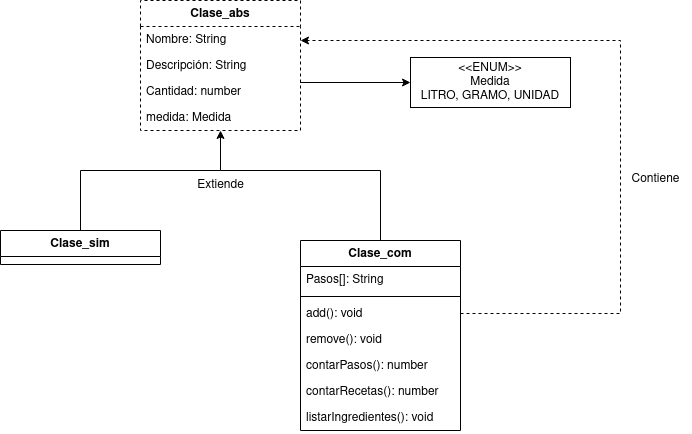

The diagram above was exported from draw.io. Its source (the exported page's mxGraphModel, read from the mxfile embedded in the PNG):
<mxGraphModel dx="733" dy="403" grid="1" gridSize="10" guides="1" tooltips="1" connect="1" arrows="1" fold="1" page="1" pageScale="1" pageWidth="827" pageHeight="1169" math="0" shadow="0">
  <root>
    <mxCell id="0" />
    <mxCell id="1" parent="0" />
    <mxCell id="FES_zFKL14Q8AMQyMEqw-1" value="Clase_abs" style="swimlane;fontStyle=1;align=center;verticalAlign=top;childLayout=stackLayout;horizontal=1;startSize=26;horizontalStack=0;resizeParent=1;resizeParentMax=0;resizeLast=0;collapsible=1;marginBottom=0;whiteSpace=wrap;html=1;dashed=1;" vertex="1" parent="1">
      <mxGeometry x="270" y="90" width="160" height="130" as="geometry" />
    </mxCell>
    <mxCell id="FES_zFKL14Q8AMQyMEqw-9" value="Nombre: String" style="text;strokeColor=none;fillColor=none;align=left;verticalAlign=top;spacingLeft=4;spacingRight=4;overflow=hidden;rotatable=0;points=[[0,0.5],[1,0.5]];portConstraint=eastwest;whiteSpace=wrap;html=1;" vertex="1" parent="FES_zFKL14Q8AMQyMEqw-1">
      <mxGeometry y="26" width="160" height="26" as="geometry" />
    </mxCell>
    <mxCell id="FES_zFKL14Q8AMQyMEqw-2" value="Descripción: String" style="text;strokeColor=none;fillColor=none;align=left;verticalAlign=top;spacingLeft=4;spacingRight=4;overflow=hidden;rotatable=0;points=[[0,0.5],[1,0.5]];portConstraint=eastwest;whiteSpace=wrap;html=1;" vertex="1" parent="FES_zFKL14Q8AMQyMEqw-1">
      <mxGeometry y="52" width="160" height="26" as="geometry" />
    </mxCell>
    <mxCell id="FES_zFKL14Q8AMQyMEqw-10" value="Cantidad: number" style="text;strokeColor=none;fillColor=none;align=left;verticalAlign=top;spacingLeft=4;spacingRight=4;overflow=hidden;rotatable=0;points=[[0,0.5],[1,0.5]];portConstraint=eastwest;whiteSpace=wrap;html=1;" vertex="1" parent="FES_zFKL14Q8AMQyMEqw-1">
      <mxGeometry y="78" width="160" height="26" as="geometry" />
    </mxCell>
    <mxCell id="FES_zFKL14Q8AMQyMEqw-11" value="medida: Medida" style="text;strokeColor=none;fillColor=none;align=left;verticalAlign=top;spacingLeft=4;spacingRight=4;overflow=hidden;rotatable=0;points=[[0,0.5],[1,0.5]];portConstraint=eastwest;whiteSpace=wrap;html=1;" vertex="1" parent="FES_zFKL14Q8AMQyMEqw-1">
      <mxGeometry y="104" width="160" height="26" as="geometry" />
    </mxCell>
    <mxCell id="FES_zFKL14Q8AMQyMEqw-12" value="&lt;div&gt;&amp;lt;&amp;lt;ENUM&amp;gt;&amp;gt;&lt;/div&gt;&lt;div&gt;Medida&lt;/div&gt;&lt;div&gt;LITRO, GRAMO, UNIDAD&lt;br&gt;&lt;/div&gt;" style="html=1;whiteSpace=wrap;" vertex="1" parent="1">
      <mxGeometry x="540" y="147" width="160" height="50" as="geometry" />
    </mxCell>
    <mxCell id="FES_zFKL14Q8AMQyMEqw-13" style="edgeStyle=orthogonalEdgeStyle;rounded=0;orthogonalLoop=1;jettySize=auto;html=1;entryX=0;entryY=0.5;entryDx=0;entryDy=0;" edge="1" parent="1" target="FES_zFKL14Q8AMQyMEqw-12">
      <mxGeometry relative="1" as="geometry">
        <mxPoint x="430" y="172" as="sourcePoint" />
        <Array as="points">
          <mxPoint x="430" y="170" />
          <mxPoint x="430" y="172" />
        </Array>
      </mxGeometry>
    </mxCell>
    <mxCell id="FES_zFKL14Q8AMQyMEqw-35" style="edgeStyle=orthogonalEdgeStyle;rounded=0;orthogonalLoop=1;jettySize=auto;html=1;exitX=0.5;exitY=0;exitDx=0;exitDy=0;endArrow=none;endFill=0;" edge="1" parent="1" source="FES_zFKL14Q8AMQyMEqw-21">
      <mxGeometry relative="1" as="geometry">
        <mxPoint x="350" y="260" as="targetPoint" />
        <Array as="points">
          <mxPoint x="510" y="260" />
        </Array>
      </mxGeometry>
    </mxCell>
    <mxCell id="FES_zFKL14Q8AMQyMEqw-21" value="Clase_com" style="swimlane;fontStyle=1;align=center;verticalAlign=top;childLayout=stackLayout;horizontal=1;startSize=26;horizontalStack=0;resizeParent=1;resizeParentMax=0;resizeLast=0;collapsible=1;marginBottom=0;whiteSpace=wrap;html=1;" vertex="1" parent="1">
      <mxGeometry x="430" y="330" width="160" height="190" as="geometry" />
    </mxCell>
    <mxCell id="FES_zFKL14Q8AMQyMEqw-22" value="Pasos[]: String" style="text;strokeColor=none;fillColor=none;align=left;verticalAlign=top;spacingLeft=4;spacingRight=4;overflow=hidden;rotatable=0;points=[[0,0.5],[1,0.5]];portConstraint=eastwest;whiteSpace=wrap;html=1;" vertex="1" parent="FES_zFKL14Q8AMQyMEqw-21">
      <mxGeometry y="26" width="160" height="26" as="geometry" />
    </mxCell>
    <mxCell id="FES_zFKL14Q8AMQyMEqw-23" value="" style="line;strokeWidth=1;fillColor=none;align=left;verticalAlign=middle;spacingTop=-1;spacingLeft=3;spacingRight=3;rotatable=0;labelPosition=right;points=[];portConstraint=eastwest;strokeColor=inherit;" vertex="1" parent="FES_zFKL14Q8AMQyMEqw-21">
      <mxGeometry y="52" width="160" height="8" as="geometry" />
    </mxCell>
    <mxCell id="FES_zFKL14Q8AMQyMEqw-25" value="add(): void" style="text;strokeColor=none;fillColor=none;align=left;verticalAlign=top;spacingLeft=4;spacingRight=4;overflow=hidden;rotatable=0;points=[[0,0.5],[1,0.5]];portConstraint=eastwest;whiteSpace=wrap;html=1;" vertex="1" parent="FES_zFKL14Q8AMQyMEqw-21">
      <mxGeometry y="60" width="160" height="26" as="geometry" />
    </mxCell>
    <mxCell id="FES_zFKL14Q8AMQyMEqw-26" value="remove(): void" style="text;strokeColor=none;fillColor=none;align=left;verticalAlign=top;spacingLeft=4;spacingRight=4;overflow=hidden;rotatable=0;points=[[0,0.5],[1,0.5]];portConstraint=eastwest;whiteSpace=wrap;html=1;" vertex="1" parent="FES_zFKL14Q8AMQyMEqw-21">
      <mxGeometry y="86" width="160" height="26" as="geometry" />
    </mxCell>
    <mxCell id="FES_zFKL14Q8AMQyMEqw-41" value="contarPasos(): number" style="text;strokeColor=none;fillColor=none;align=left;verticalAlign=top;spacingLeft=4;spacingRight=4;overflow=hidden;rotatable=0;points=[[0,0.5],[1,0.5]];portConstraint=eastwest;whiteSpace=wrap;html=1;" vertex="1" parent="FES_zFKL14Q8AMQyMEqw-21">
      <mxGeometry y="112" width="160" height="26" as="geometry" />
    </mxCell>
    <mxCell id="FES_zFKL14Q8AMQyMEqw-24" value="contarRecetas(): number" style="text;strokeColor=none;fillColor=none;align=left;verticalAlign=top;spacingLeft=4;spacingRight=4;overflow=hidden;rotatable=0;points=[[0,0.5],[1,0.5]];portConstraint=eastwest;whiteSpace=wrap;html=1;" vertex="1" parent="FES_zFKL14Q8AMQyMEqw-21">
      <mxGeometry y="138" width="160" height="26" as="geometry" />
    </mxCell>
    <mxCell id="FES_zFKL14Q8AMQyMEqw-42" value="listarIngredientes(): void" style="text;strokeColor=none;fillColor=none;align=left;verticalAlign=top;spacingLeft=4;spacingRight=4;overflow=hidden;rotatable=0;points=[[0,0.5],[1,0.5]];portConstraint=eastwest;whiteSpace=wrap;html=1;" vertex="1" parent="FES_zFKL14Q8AMQyMEqw-21">
      <mxGeometry y="164" width="160" height="26" as="geometry" />
    </mxCell>
    <mxCell id="FES_zFKL14Q8AMQyMEqw-34" style="edgeStyle=orthogonalEdgeStyle;rounded=0;orthogonalLoop=1;jettySize=auto;html=1;exitX=0.5;exitY=0;exitDx=0;exitDy=0;entryX=0.5;entryY=1;entryDx=0;entryDy=0;" edge="1" parent="1" source="FES_zFKL14Q8AMQyMEqw-27" target="FES_zFKL14Q8AMQyMEqw-1">
      <mxGeometry relative="1" as="geometry">
        <Array as="points">
          <mxPoint x="210" y="260" />
          <mxPoint x="350" y="260" />
        </Array>
      </mxGeometry>
    </mxCell>
    <mxCell id="FES_zFKL14Q8AMQyMEqw-27" value="Clase_sim" style="swimlane;fontStyle=1;align=center;verticalAlign=top;childLayout=stackLayout;horizontal=1;startSize=26;horizontalStack=0;resizeParent=1;resizeParentMax=0;resizeLast=0;collapsible=1;marginBottom=0;whiteSpace=wrap;html=1;" vertex="1" parent="1">
      <mxGeometry x="130" y="320" width="160" height="34" as="geometry" />
    </mxCell>
    <mxCell id="FES_zFKL14Q8AMQyMEqw-37" style="edgeStyle=orthogonalEdgeStyle;rounded=0;orthogonalLoop=1;jettySize=auto;html=1;exitX=1;exitY=0.5;exitDx=0;exitDy=0;endArrow=classic;endFill=1;dashed=1;" edge="1" parent="1" source="FES_zFKL14Q8AMQyMEqw-25">
      <mxGeometry relative="1" as="geometry">
        <mxPoint x="430" y="130" as="targetPoint" />
        <Array as="points">
          <mxPoint x="750" y="403" />
          <mxPoint x="750" y="130" />
          <mxPoint x="430" y="130" />
        </Array>
      </mxGeometry>
    </mxCell>
    <mxCell id="FES_zFKL14Q8AMQyMEqw-38" value="Contiene" style="text;html=1;align=center;verticalAlign=middle;resizable=0;points=[];autosize=1;strokeColor=none;fillColor=none;" vertex="1" parent="1">
      <mxGeometry x="750" y="254" width="70" height="30" as="geometry" />
    </mxCell>
    <mxCell id="FES_zFKL14Q8AMQyMEqw-39" value="Extiende" style="text;html=1;align=center;verticalAlign=middle;resizable=0;points=[];autosize=1;strokeColor=none;fillColor=none;" vertex="1" parent="1">
      <mxGeometry x="315" y="260" width="70" height="30" as="geometry" />
    </mxCell>
  </root>
</mxGraphModel>